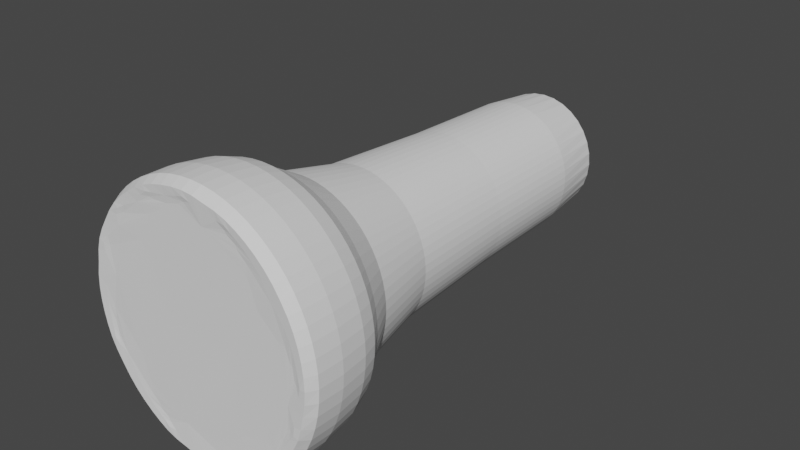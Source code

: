 # Source: FlashFlight.blend  (saved by Blender 2.83.18; exported with 4.5.12 LTS)
import bpy
from mathutils import Matrix  # noqa: F401  (used for matrix-valued properties, if any)

bpy.ops.wm.read_factory_settings(use_empty=True)
scene = bpy.context.scene
scene.name = 'Scene'

# ---- collections
col_collection = bpy.data.collections.new('Collection'); scene.collection.children.link(col_collection)

# ---- world
world_world = bpy.data.worlds.new('World'); scene.world = world_world
world_world.use_nodes = True; world_world.node_tree.nodes.clear()
_N = world_world.node_tree.nodes; _L = world_world.node_tree.links
n0 = _N.new('ShaderNodeOutputWorld'); n0.name = 'World Output'; n0.location = (300, 300)
n1 = _N.new('ShaderNodeBackground'); n1.name = 'Background'; n1.location = (10, 300)
n1.inputs[0].default_value = (0.05088, 0.05088, 0.05088, 1.0)
_L.new(n1.outputs[0], n0.inputs[0])
n0.is_active_output = True
world_world.color = (0.05088, 0.05088, 0.05088)
world_world.use_sun_shadow = False
world_world.sun_shadow_jitter_overblur = 0.0

# ---- meshes
me_cylinder = bpy.data.meshes.new('Cylinder')
me_cylinder.from_pydata([(8.229e-09, 1.351, -0.9115), (1.285e-07, 0.6758, 1.006), (0.2638, 1.325, -0.9115), (0.1328, 0.6627, 1.006), (0.5175, 1.248, -0.9115), (0.2605, 0.624, 1.006), (0.7513, 1.123, -0.9115), (0.3781, 0.5611, 1.006), (0.9562, 0.9544, -0.9115), (0.4813, 0.4764, 1.006), (1.124, 0.7495, -0.9115), (0.5659, 0.3733, 1.006), (1.249, 0.5157, -0.9115), (0.6288, 0.2556, 1.006), (1.326, 0.262, -0.9115), (0.6675, 0.1279, 1.006), (1.352, -0.001807, -0.9115), (0.6806, -0.004853, 1.006), (1.326, -0.2656, -0.9115), (0.6675, -0.1376, 1.006), (1.249, -0.5193, -0.9115), (0.6288, -0.2653, 1.006), (1.124, -0.7531, -0.9115), (0.5659, -0.383, 1.006), (0.9562, -0.9581, -0.9115), (0.4813, -0.4861, 1.006), (0.7513, -1.126, -0.9115), (0.3781, -0.5708, 1.006), (0.5175, -1.251, -0.9115), (0.2605, -0.6337, 1.006), (0.2638, -1.328, -0.9115), (0.1328, -0.6724, 1.006), (-4.324e-07, -1.354, -0.9115), (-9.323e-08, -0.6855, 1.006), (-0.2638, -1.328, -0.9115), (-0.1328, -0.6724, 1.006), (-0.5175, -1.251, -0.9115), (-0.2605, -0.6337, 1.006), (-0.7513, -1.126, -0.9115), (-0.3781, -0.5708, 1.006), (-0.9562, -0.9581, -0.9115), (-0.4813, -0.4861, 1.006), (-1.124, -0.7531, -0.9115), (-0.5659, -0.383, 1.006), (-1.249, -0.5193, -0.9115), (-0.6288, -0.2653, 1.006), (-1.326, -0.2656, -0.9115), (-0.6675, -0.1376, 1.006), (-1.352, -0.001806, -0.9115), (-0.6806, -0.004852, 1.006), (-1.326, 0.262, -0.9115), (-0.6675, 0.1279, 1.006), (-1.249, 0.5157, -0.9115), (-0.6288, 0.2556, 1.006), (-1.124, 0.7495, -0.9115), (-0.5659, 0.3733, 1.006), (-0.9562, 0.9544, -0.9115), (-0.4813, 0.4764, 1.006), (-0.7513, 1.123, -0.9115), (-0.3781, 0.5611, 1.006), (-0.5175, 1.248, -0.9115), (-0.2605, 0.624, 1.006), (-0.2638, 1.325, -0.9115), (-0.1328, 0.6627, 1.006), (9.788e-08, 0.8411, 0.9176), (0.165, 0.8249, 0.9176), (0.3236, 0.7768, 0.9176), (0.4698, 0.6986, 0.9176), (0.5979, 0.5935, 0.9176), (0.7031, 0.4653, 0.9176), (0.7812, 0.3192, 0.9176), (0.8293, 0.1605, 0.9176), (0.8456, -0.004439, 0.9176), (0.8293, -0.1694, 0.9176), (0.7812, -0.328, 0.9176), (0.7031, -0.4742, 0.9176), (0.5979, -0.6024, 0.9176), (0.4698, -0.7075, 0.9176), (0.3236, -0.7857, 0.9176), (0.165, -0.8338, 0.9176), (-1.776e-07, -0.85, 0.9176), (-0.165, -0.8338, 0.9176), (-0.3236, -0.7857, 0.9176), (-0.4698, -0.7075, 0.9176), (-0.5979, -0.6024, 0.9176), (-0.7031, -0.4742, 0.9176), (-0.7812, -0.328, 0.9176), (-0.8293, -0.1694, 0.9176), (-0.8456, -0.004438, 0.9176), (-0.8293, 0.1605, 0.9176), (-0.7812, 0.3192, 0.9176), (-0.7031, 0.4653, 0.9176), (-0.5979, 0.5935, 0.9176), (-0.4698, 0.6986, 0.9176), (-0.3236, 0.7768, 0.9176), (-0.165, 0.8249, 0.9176), (0.2932, 1.477, -0.6313), (0.5752, 1.391, -0.6313), (0.8351, 1.253, -0.6313), (1.063, 1.066, -0.6313), (1.25, 0.8379, -0.6313), (1.389, 0.578, -0.6313), (1.474, 0.296, -0.6313), (1.503, 0.002812, -0.6313), (1.474, -0.2904, -0.6313), (1.389, -0.5724, -0.6313), (1.25, -0.8322, -0.6313), (1.063, -1.06, -0.6313), (0.8351, -1.247, -0.6313), (0.5752, -1.386, -0.6313), (0.2932, -1.471, -0.6313), (-5.855e-07, -1.5, -0.6313), (-0.2932, -1.471, -0.6313), (-0.5752, -1.386, -0.6313), (-0.8351, -1.247, -0.6313), (-1.063, -1.06, -0.6313), (-1.25, -0.8322, -0.6313), (-1.389, -0.5724, -0.6313), (-1.474, -0.2904, -0.6313), (-1.503, 0.002813, -0.6313), (-1.474, 0.296, -0.6313), (-1.389, 0.578, -0.6313), (-1.25, 0.8379, -0.6313), (-1.063, 1.066, -0.6313), (-0.8351, 1.253, -0.6313), (-0.5752, 1.391, -0.6313), (-0.2932, 1.477, -0.6313), (-9.576e-08, 1.506, -0.6313), (-7.607e-08, 1.371, -0.584), (0.267, 1.345, -0.584), (0.5237, 1.267, -0.584), (0.7602, 1.14, -0.584), (0.9676, 0.9702, -0.584), (1.138, 0.7628, -0.584), (1.264, 0.5263, -0.584), (1.342, 0.2696, -0.584), (1.368, 0.00259, -0.584), (1.342, -0.2644, -0.584), (1.264, -0.5211, -0.584), (1.138, -0.7577, -0.584), (0.9676, -0.965, -0.584), (0.7602, -1.135, -0.584), (0.5237, -1.262, -0.584), (0.267, -1.34, -0.584), (-5.219e-07, -1.366, -0.584), (-0.267, -1.34, -0.584), (-0.5237, -1.262, -0.584), (-0.7602, -1.135, -0.584), (-0.9676, -0.965, -0.584), (-1.138, -0.7577, -0.584), (-1.264, -0.5211, -0.584), (-1.342, -0.2644, -0.584), (-1.368, 0.002591, -0.584), (-1.342, 0.2696, -0.584), (-1.264, 0.5263, -0.584), (-1.138, 0.7628, -0.584), (-0.9676, 0.9702, -0.584), (-0.7602, 1.14, -0.584), (-0.5237, 1.267, -0.584), (-0.267, 1.345, -0.584), (-1.349e-08, 0.8519, -0.3567), (0.1659, 0.8356, -0.3567), (0.3254, 0.7872, -0.3567), (0.4725, 0.7086, -0.3567), (0.6013, 0.6029, -0.3567), (0.7071, 0.474, -0.3567), (0.7857, 0.327, -0.3567), (0.8341, 0.1674, -0.3567), (0.8504, 0.001526, -0.3567), (0.8341, -0.1644, -0.3567), (0.7857, -0.3239, -0.3567), (0.7071, -0.4709, -0.3567), (0.6013, -0.5998, -0.3567), (0.4725, -0.7056, -0.3567), (0.3254, -0.7842, -0.3567), (0.1659, -0.8325, -0.3567), (-2.906e-07, -0.8489, -0.3567), (-0.1659, -0.8325, -0.3567), (-0.3254, -0.7842, -0.3567), (-0.4725, -0.7056, -0.3567), (-0.6013, -0.5998, -0.3567), (-0.7071, -0.4709, -0.3567), (-0.7857, -0.3239, -0.3567), (-0.8341, -0.1644, -0.3567), (-0.8504, 0.001527, -0.3567), (-0.8341, 0.1674, -0.3567), (-0.7857, 0.327, -0.3567), (-0.7071, 0.474, -0.3567), (-0.6013, 0.6029, -0.3567), (-0.4725, 0.7086, -0.3567), (-0.3254, 0.7872, -0.3567), (-0.1659, 0.8356, -0.3567), (0.311, 1.564, -0.9384), (0.61, 1.474, -0.9384), (0.8856, 1.326, -0.9384), (1.127, 1.128, -0.9384), (1.325, 0.8865, -0.9384), (1.473, 0.6109, -0.9384), (1.563, 0.3119, -0.9384), (1.594, 0.0009045, -0.9384), (1.563, -0.3101, -0.9384), (1.473, -0.6091, -0.9384), (1.325, -0.8847, -0.9384), (1.127, -1.126, -0.9384), (0.8856, -1.325, -0.9384), (0.61, -1.472, -0.9384), (0.311, -1.563, -0.9384), (-5.902e-07, -1.593, -0.9384), (-0.311, -1.563, -0.9384), (-0.61, -1.472, -0.9384), (-0.8856, -1.325, -0.9384), (-1.127, -1.126, -0.9384), (-1.325, -0.8847, -0.9384), (-1.473, -0.6091, -0.9384), (-1.563, -0.3101, -0.9384), (-1.594, 0.0009059, -0.9384), (-1.563, 0.3119, -0.9384), (-1.473, 0.6109, -0.9384), (-1.325, 0.8865, -0.9384), (-1.127, 1.128, -0.9384), (-0.8856, 1.326, -0.9384), (-0.61, 1.474, -0.9384), (-0.311, 1.564, -0.9384), (-7.08e-08, 1.595, -0.9384)], [], [(64, 1, 3, 65), (65, 3, 5, 66), (66, 5, 7, 67), (67, 7, 9, 68), (68, 9, 11, 69), (69, 11, 13, 70), (70, 13, 15, 71), (71, 15, 17, 72), (72, 17, 19, 73), (73, 19, 21, 74), (74, 21, 23, 75), (75, 23, 25, 76), (76, 25, 27, 77), (77, 27, 29, 78), (78, 29, 31, 79), (79, 31, 33, 80), (80, 33, 35, 81), (81, 35, 37, 82), (82, 37, 39, 83), (83, 39, 41, 84), (84, 41, 43, 85), (85, 43, 45, 86), (86, 45, 47, 87), (87, 47, 49, 88), (88, 49, 51, 89), (89, 51, 53, 90), (90, 53, 55, 91), (91, 55, 57, 92), (92, 57, 59, 93), (93, 59, 61, 94), (3, 1, 63, 61, 59, 57, 55, 53, 51, 49, 47, 45, 43, 41, 39, 37, 35, 33, 31, 29, 27, 25, 23, 21, 19, 17, 15, 13, 11, 9, 7, 5), (94, 61, 63, 95), (95, 63, 1, 64), (30, 46, 62), (191, 95, 64, 160), (190, 94, 95, 191), (189, 93, 94, 190), (188, 92, 93, 189), (187, 91, 92, 188), (186, 90, 91, 187), (185, 89, 90, 186), (184, 88, 89, 185), (183, 87, 88, 184), (182, 86, 87, 183), (181, 85, 86, 182), (180, 84, 85, 181), (179, 83, 84, 180), (178, 82, 83, 179), (177, 81, 82, 178), (176, 80, 81, 177), (175, 79, 80, 176), (174, 78, 79, 175), (173, 77, 78, 174), (172, 76, 77, 173), (171, 75, 76, 172), (170, 74, 75, 171), (169, 73, 74, 170), (168, 72, 73, 169), (167, 71, 72, 168), (166, 70, 71, 167), (165, 69, 70, 166), (164, 68, 69, 165), (163, 67, 68, 164), (162, 66, 67, 163), (161, 65, 66, 162), (160, 64, 65, 161), (62, 0, 6), (0, 2, 6), (2, 4, 6), (6, 8, 14), (8, 10, 14), (10, 12, 14), (14, 16, 18), (18, 20, 14), (20, 22, 14), (22, 24, 30), (24, 26, 30), (26, 28, 30), (30, 32, 34), (34, 36, 38), (38, 40, 42), (42, 44, 46), (46, 48, 54), (48, 50, 54), (50, 52, 54), (54, 56, 62), (56, 58, 62), (58, 60, 62), (30, 34, 38), (38, 42, 30), (42, 46, 30), (62, 6, 14), (14, 22, 30), (46, 54, 62), (62, 14, 30), (223, 127, 96, 192), (192, 96, 97, 193), (193, 97, 98, 194), (194, 98, 99, 195), (195, 99, 100, 196), (196, 100, 101, 197), (197, 101, 102, 198), (198, 102, 103, 199), (199, 103, 104, 200), (200, 104, 105, 201), (201, 105, 106, 202), (202, 106, 107, 203), (203, 107, 108, 204), (204, 108, 109, 205), (205, 109, 110, 206), (206, 110, 111, 207), (207, 111, 112, 208), (208, 112, 113, 209), (209, 113, 114, 210), (210, 114, 115, 211), (211, 115, 116, 212), (212, 116, 117, 213), (213, 117, 118, 214), (214, 118, 119, 215), (215, 119, 120, 216), (216, 120, 121, 217), (217, 121, 122, 218), (218, 122, 123, 219), (219, 123, 124, 220), (220, 124, 125, 221), (221, 125, 126, 222), (222, 126, 127, 223), (127, 128, 129, 96), (96, 129, 130, 97), (97, 130, 131, 98), (98, 131, 132, 99), (99, 132, 133, 100), (100, 133, 134, 101), (101, 134, 135, 102), (102, 135, 136, 103), (103, 136, 137, 104), (104, 137, 138, 105), (105, 138, 139, 106), (106, 139, 140, 107), (107, 140, 141, 108), (108, 141, 142, 109), (109, 142, 143, 110), (110, 143, 144, 111), (111, 144, 145, 112), (112, 145, 146, 113), (113, 146, 147, 114), (114, 147, 148, 115), (115, 148, 149, 116), (116, 149, 150, 117), (117, 150, 151, 118), (118, 151, 152, 119), (119, 152, 153, 120), (120, 153, 154, 121), (121, 154, 155, 122), (122, 155, 156, 123), (123, 156, 157, 124), (124, 157, 158, 125), (125, 158, 159, 126), (126, 159, 128, 127), (128, 160, 161, 129), (129, 161, 162, 130), (130, 162, 163, 131), (131, 163, 164, 132), (132, 164, 165, 133), (133, 165, 166, 134), (134, 166, 167, 135), (135, 167, 168, 136), (136, 168, 169, 137), (137, 169, 170, 138), (138, 170, 171, 139), (139, 171, 172, 140), (140, 172, 173, 141), (141, 173, 174, 142), (142, 174, 175, 143), (143, 175, 176, 144), (144, 176, 177, 145), (145, 177, 178, 146), (146, 178, 179, 147), (147, 179, 180, 148), (148, 180, 181, 149), (149, 181, 182, 150), (150, 182, 183, 151), (151, 183, 184, 152), (152, 184, 185, 153), (153, 185, 186, 154), (154, 186, 187, 155), (155, 187, 188, 156), (156, 188, 189, 157), (157, 189, 190, 158), (158, 190, 191, 159), (159, 191, 160, 128), (62, 222, 223, 0), (60, 221, 222, 62), (58, 220, 221, 60), (56, 219, 220, 58), (54, 218, 219, 56), (52, 217, 218, 54), (50, 216, 217, 52), (48, 215, 216, 50), (46, 214, 215, 48), (44, 213, 214, 46), (42, 212, 213, 44), (40, 211, 212, 42), (38, 210, 211, 40), (36, 209, 210, 38), (34, 208, 209, 36), (32, 207, 208, 34), (30, 206, 207, 32), (28, 205, 206, 30), (26, 204, 205, 28), (24, 203, 204, 26), (22, 202, 203, 24), (20, 201, 202, 22), (18, 200, 201, 20), (16, 199, 200, 18), (14, 198, 199, 16), (12, 197, 198, 14), (10, 196, 197, 12), (8, 195, 196, 10), (6, 194, 195, 8), (4, 193, 194, 6), (2, 192, 193, 4), (0, 223, 192, 2)])
_uv = me_cylinder.uv_layers.new(name='UVMap')
_uv.uv.foreach_set('vector', [1.0, 0.9779, 1.0, 1.0, 0.9688, 1.0, 0.9688, 0.9779, 0.9688, 0.9779, 0.9688, 1.0, 0.9375, 1.0, 0.9375, 0.9779, 0.9375, 0.9779, 0.9375, 1.0, 0.9062, 1.0, 0.9062, 0.9779, 0.9062, 0.9779, 0.9062, 1.0, 0.875, 1.0, 0.875, 0.9779, 0.875, 0.9779, 0.875, 1.0, 0.8438, 1.0, 0.8438, 0.9779, 0.8438, 0.9779, 0.8438, 1.0, 0.8125, 1.0, 0.8125, 0.9779, 0.8125, 0.9779, 0.8125, 1.0, 0.7812, 1.0, 0.7812, 0.9779, 0.7812, 0.9779, 0.7812, 1.0, 0.75, 1.0, 0.75, 0.9779, 0.75, 0.9779, 0.75, 1.0, 0.7188, 1.0, 0.7188, 0.9779, 0.7188, 0.9779, 0.7188, 1.0, 0.6875, 1.0, 0.6875, 0.9779, 0.6875, 0.9779, 0.6875, 1.0, 0.6562, 1.0, 0.6562, 0.9779, 0.6562, 0.9779, 0.6562, 1.0, 0.625, 1.0, 0.625, 0.9779, 0.625, 0.9779, 0.625, 1.0, 0.5938, 1.0, 0.5938, 0.9779, 0.5938, 0.9779, 0.5938, 1.0, 0.5625, 1.0, 0.5625, 0.9779, 0.5625, 0.9779, 0.5625, 1.0, 0.5312, 1.0, 0.5312, 0.9779, 0.5312, 0.9779, 0.5312, 1.0, 0.5, 1.0, 0.5, 0.9779, 0.5, 0.9779, 0.5, 1.0, 0.4688, 1.0, 0.4688, 0.9779, 0.4688, 0.9779, 0.4688, 1.0, 0.4375, 1.0, 0.4375, 0.9779, 0.4375, 0.9779, 0.4375, 1.0, 0.4062, 1.0, 0.4062, 0.9779, 0.4062, 0.9779, 0.4062, 1.0, 0.375, 1.0, 0.375, 0.9779, 0.375, 0.9779, 0.375, 1.0, 0.3438, 1.0, 0.3438, 0.9779, 0.3438, 0.9779, 0.3438, 1.0, 0.3125, 1.0, 0.3125, 0.9779, 0.3125, 0.9779, 0.3125, 1.0, 0.2812, 1.0, 0.2812, 0.9779, 0.2812, 0.9779, 0.2812, 1.0, 0.25, 1.0, 0.25, 0.9779, 0.25, 0.9779, 0.25, 1.0, 0.2188, 1.0, 0.2188, 0.9779, 0.2188, 0.9779, 0.2188, 1.0, 0.1875, 1.0, 0.1875, 0.9779, 0.1875, 0.9779, 0.1875, 1.0, 0.1562, 1.0, 0.1562, 0.9779, 0.1562, 0.9779, 0.1562, 1.0, 0.125, 1.0, 0.125, 0.9779, 0.125, 0.9779, 0.125, 1.0, 0.09375, 1.0, 0.09375, 0.9779, 0.09375, 0.9779, 0.09375, 1.0, 0.0625, 1.0, 0.0625, 0.9779, 0.2968, 0.4854, 0.25, 0.49, 0.2032, 0.4854, 0.1582, 0.4717, 0.1167, 0.4496, 0.08029, 0.4197, 0.05045, 0.3833, 0.02827, 0.3418, 0.01461, 0.2968, 0.01, 0.25, 0.01461, 0.2032, 0.02827, 0.1582, 0.05045, 0.1167, 0.08029, 0.08029, 0.1167, 0.05045, 0.1582, 0.02827, 0.2032, 0.01461, 0.25, 0.01, 0.2968, 0.01461, 0.3418, 0.02827, 0.3833, 0.05045, 0.4197, 0.08029, 0.4496, 0.1167, 0.4717, 0.1582, 0.4854, 0.2032, 0.49, 0.25, 0.4854, 0.2968, 0.4717, 0.3418, 0.4496, 0.3833, 0.4197, 0.4197, 0.3833, 0.4496, 0.3418, 0.4717, 0.0625, 0.9779, 0.0625, 1.0, 0.03125, 1.0, 0.03125, 0.9779, 0.03125, 0.9779, 0.03125, 1.0, 0.0, 1.0, 0.0, 0.9779, 0.7968, 0.01461, 0.5146, 0.2032, 0.7032, 0.4854, 0.03125, 0.6595, 0.03125, 0.9779, 0.0, 0.9779, 0.0, 0.6595, 0.0625, 0.6595, 0.0625, 0.9779, 0.03125, 0.9779, 0.03125, 0.6595, 0.09375, 0.6595, 0.09375, 0.9779, 0.0625, 0.9779, 0.0625, 0.6595, 0.125, 0.6595, 0.125, 0.9779, 0.09375, 0.9779, 0.09375, 0.6595, 0.1563, 0.6595, 0.1562, 0.9779, 0.125, 0.9779, 0.125, 0.6595, 0.1875, 0.6595, 0.1875, 0.9779, 0.1562, 0.9779, 0.1563, 0.6595, 0.2187, 0.6595, 0.2188, 0.9779, 0.1875, 0.9779, 0.1875, 0.6595, 0.25, 0.6595, 0.25, 0.9779, 0.2188, 0.9779, 0.2187, 0.6595, 0.2812, 0.6595, 0.2812, 0.9779, 0.25, 0.9779, 0.25, 0.6595, 0.3125, 0.6595, 0.3125, 0.9779, 0.2812, 0.9779, 0.2812, 0.6595, 0.3438, 0.6595, 0.3438, 0.9779, 0.3125, 0.9779, 0.3125, 0.6595, 0.375, 0.6595, 0.375, 0.9779, 0.3438, 0.9779, 0.3438, 0.6595, 0.4062, 0.6595, 0.4062, 0.9779, 0.375, 0.9779, 0.375, 0.6595, 0.4375, 0.6595, 0.4375, 0.9779, 0.4062, 0.9779, 0.4062, 0.6595, 0.4688, 0.6595, 0.4688, 0.9779, 0.4375, 0.9779, 0.4375, 0.6595, 0.5, 0.6595, 0.5, 0.9779, 0.4688, 0.9779, 0.4688, 0.6595, 0.5312, 0.6595, 0.5312, 0.9779, 0.5, 0.9779, 0.5, 0.6595, 0.5625, 0.6595, 0.5625, 0.9779, 0.5312, 0.9779, 0.5312, 0.6595, 0.5938, 0.6595, 0.5938, 0.9779, 0.5625, 0.9779, 0.5625, 0.6595, 0.625, 0.6595, 0.625, 0.9779, 0.5938, 0.9779, 0.5938, 0.6595, 0.6562, 0.6595, 0.6562, 0.9779, 0.625, 0.9779, 0.625, 0.6595, 0.6875, 0.6595, 0.6875, 0.9779, 0.6562, 0.9779, 0.6562, 0.6595, 0.7188, 0.6595, 0.7188, 0.9779, 0.6875, 0.9779, 0.6875, 0.6595, 0.75, 0.6595, 0.75, 0.9779, 0.7188, 0.9779, 0.7188, 0.6595, 0.7812, 0.6595, 0.7812, 0.9779, 0.75, 0.9779, 0.75, 0.6595, 0.8125, 0.6595, 0.8125, 0.9779, 0.7812, 0.9779, 0.7812, 0.6595, 0.8438, 0.6595, 0.8438, 0.9779, 0.8125, 0.9779, 0.8125, 0.6595, 0.875, 0.6595, 0.875, 0.9779, 0.8438, 0.9779, 0.8438, 0.6595, 0.9062, 0.6595, 0.9062, 0.9779, 0.875, 0.9779, 0.875, 0.6595, 0.9375, 0.6595, 0.9375, 0.9779, 0.9062, 0.9779, 0.9062, 0.6595, 0.9688, 0.6595, 0.9688, 0.9779, 0.9375, 0.9779, 0.9375, 0.6595, 1.0, 0.6595, 1.0, 0.9779, 0.9688, 0.9779, 0.9688, 0.6595, 0.7032, 0.4854, 0.75, 0.49, 0.8833, 0.4496, 0.75, 0.49, 0.7968, 0.4854, 0.8833, 0.4496, 0.7968, 0.4854, 0.8418, 0.4717, 0.8833, 0.4496, 0.8833, 0.4496, 0.9197, 0.4197, 0.9854, 0.2968, 0.9197, 0.4197, 0.9496, 0.3833, 0.9854, 0.2968, 0.9496, 0.3833, 0.9717, 0.3418, 0.9854, 0.2968, 0.9854, 0.2968, 0.99, 0.25, 0.9854, 0.2032, 0.9854, 0.2032, 0.9717, 0.1582, 0.9854, 0.2968, 0.9717, 0.1582, 0.9496, 0.1167, 0.9854, 0.2968, 0.9496, 0.1167, 0.9197, 0.08029, 0.7968, 0.01461, 0.9197, 0.08029, 0.8833, 0.05045, 0.7968, 0.01461, 0.8833, 0.05045, 0.8418, 0.02827, 0.7968, 0.01461, 0.7968, 0.01461, 0.75, 0.01, 0.7032, 0.01461, 0.7032, 0.01461, 0.6582, 0.02827, 0.6167, 0.05045, 0.6167, 0.05045, 0.5803, 0.08029, 0.5504, 0.1167, 0.5504, 0.1167, 0.5283, 0.1582, 0.5146, 0.2032, 0.5146, 0.2032, 0.51, 0.25, 0.5504, 0.3833, 0.51, 0.25, 0.5146, 0.2968, 0.5504, 0.3833, 0.5146, 0.2968, 0.5283, 0.3418, 0.5504, 0.3833, 0.5504, 0.3833, 0.5803, 0.4197, 0.7032, 0.4854, 0.5803, 0.4197, 0.6167, 0.4496, 0.7032, 0.4854, 0.6167, 0.4496, 0.6582, 0.4717, 0.7032, 0.4854, 0.7968, 0.01461, 0.7032, 0.01461, 0.6167, 0.05045, 0.6167, 0.05045, 0.5504, 0.1167, 0.7968, 0.01461, 0.5504, 0.1167, 0.5146, 0.2032, 0.7968, 0.01461, 0.7032, 0.4854, 0.8833, 0.4496, 0.9854, 0.2968, 0.9854, 0.2968, 0.9496, 0.1167, 0.7968, 0.01461, 0.5146, 0.2032, 0.5504, 0.3833, 0.7032, 0.4854, 0.7032, 0.4854, 0.9854, 0.2968, 0.7968, 0.01461, 1.0, 0.5106, 1.0, 0.5726, 0.9688, 0.5726, 0.9688, 0.5106, 0.9688, 0.5106, 0.9688, 0.5726, 0.9375, 0.5726, 0.9375, 0.5106, 0.9375, 0.5106, 0.9375, 0.5726, 0.9062, 0.5726, 0.9062, 0.5106, 0.9062, 0.5106, 0.9062, 0.5726, 0.875, 0.5726, 0.875, 0.5106, 0.875, 0.5106, 0.875, 0.5726, 0.8438, 0.5726, 0.8438, 0.5106, 0.8438, 0.5106, 0.8438, 0.5726, 0.8125, 0.5726, 0.8125, 0.5106, 0.8125, 0.5106, 0.8125, 0.5726, 0.7812, 0.5726, 0.7812, 0.5106, 0.7812, 0.5106, 0.7812, 0.5726, 0.75, 0.5726, 0.75, 0.5106, 0.75, 0.5106, 0.75, 0.5726, 0.7188, 0.5726, 0.7188, 0.5106, 0.7188, 0.5106, 0.7188, 0.5726, 0.6875, 0.5726, 0.6875, 0.5106, 0.6875, 0.5106, 0.6875, 0.5726, 0.6562, 0.5726, 0.6562, 0.5106, 0.6562, 0.5106, 0.6562, 0.5726, 0.625, 0.5726, 0.625, 0.5106, 0.625, 0.5106, 0.625, 0.5726, 0.5938, 0.5726, 0.5938, 0.5106, 0.5938, 0.5106, 0.5938, 0.5726, 0.5625, 0.5726, 0.5625, 0.5106, 0.5625, 0.5106, 0.5625, 0.5726, 0.5312, 0.5726, 0.5312, 0.5106, 0.5312, 0.5106, 0.5312, 0.5726, 0.5, 0.5726, 0.5, 0.5106, 0.5, 0.5106, 0.5, 0.5726, 0.4688, 0.5726, 0.4688, 0.5106, 0.4688, 0.5106, 0.4688, 0.5726, 0.4375, 0.5726, 0.4375, 0.5106, 0.4375, 0.5106, 0.4375, 0.5726, 0.4062, 0.5726, 0.4062, 0.5106, 0.4062, 0.5106, 0.4062, 0.5726, 0.375, 0.5726, 0.375, 0.5106, 0.375, 0.5106, 0.375, 0.5726, 0.3438, 0.5726, 0.3438, 0.5106, 0.3438, 0.5106, 0.3438, 0.5726, 0.3125, 0.5726, 0.3125, 0.5106, 0.3125, 0.5106, 0.3125, 0.5726, 0.2812, 0.5726, 0.2812, 0.5106, 0.2812, 0.5106, 0.2812, 0.5726, 0.25, 0.5726, 0.25, 0.5106, 0.25, 0.5106, 0.25, 0.5726, 0.2187, 0.5726, 0.2188, 0.5106, 0.2188, 0.5106, 0.2187, 0.5726, 0.1875, 0.5726, 0.1875, 0.5106, 0.1875, 0.5106, 0.1875, 0.5726, 0.1563, 0.5726, 0.1562, 0.5106, 0.1562, 0.5106, 0.1563, 0.5726, 0.125, 0.5726, 0.125, 0.5106, 0.125, 0.5106, 0.125, 0.5726, 0.09375, 0.5726, 0.09375, 0.5106, 0.09375, 0.5106, 0.09375, 0.5726, 0.0625, 0.5726, 0.0625, 0.5106, 0.0625, 0.5106, 0.0625, 0.5726, 0.03125, 0.5726, 0.03125, 0.5106, 0.03125, 0.5106, 0.03125, 0.5726, 0.0, 0.5726, 0.0, 0.5106, 1.0, 0.5726, 1.0, 0.5836, 0.9688, 0.5836, 0.9688, 0.5726, 0.9688, 0.5726, 0.9688, 0.5836, 0.9375, 0.5836, 0.9375, 0.5726, 0.9375, 0.5726, 0.9375, 0.5836, 0.9062, 0.5836, 0.9062, 0.5726, 0.9062, 0.5726, 0.9062, 0.5836, 0.875, 0.5836, 0.875, 0.5726, 0.875, 0.5726, 0.875, 0.5836, 0.8438, 0.5836, 0.8438, 0.5726, 0.8438, 0.5726, 0.8438, 0.5836, 0.8125, 0.5836, 0.8125, 0.5726, 0.8125, 0.5726, 0.8125, 0.5836, 0.7812, 0.5836, 0.7812, 0.5726, 0.7812, 0.5726, 0.7812, 0.5836, 0.75, 0.5836, 0.75, 0.5726, 0.75, 0.5726, 0.75, 0.5836, 0.7188, 0.5836, 0.7188, 0.5726, 0.7188, 0.5726, 0.7188, 0.5836, 0.6875, 0.5836, 0.6875, 0.5726, 0.6875, 0.5726, 0.6875, 0.5836, 0.6562, 0.5836, 0.6562, 0.5726, 0.6562, 0.5726, 0.6562, 0.5836, 0.625, 0.5836, 0.625, 0.5726, 0.625, 0.5726, 0.625, 0.5836, 0.5938, 0.5836, 0.5938, 0.5726, 0.5938, 0.5726, 0.5938, 0.5836, 0.5625, 0.5836, 0.5625, 0.5726, 0.5625, 0.5726, 0.5625, 0.5836, 0.5312, 0.5836, 0.5312, 0.5726, 0.5312, 0.5726, 0.5312, 0.5836, 0.5, 0.5836, 0.5, 0.5726, 0.5, 0.5726, 0.5, 0.5836, 0.4687, 0.5836, 0.4688, 0.5726, 0.4688, 0.5726, 0.4687, 0.5836, 0.4375, 0.5836, 0.4375, 0.5726, 0.4375, 0.5726, 0.4375, 0.5836, 0.4062, 0.5836, 0.4062, 0.5726, 0.4062, 0.5726, 0.4062, 0.5836, 0.375, 0.5836, 0.375, 0.5726, 0.375, 0.5726, 0.375, 0.5836, 0.3438, 0.5836, 0.3438, 0.5726, 0.3438, 0.5726, 0.3438, 0.5836, 0.3125, 0.5836, 0.3125, 0.5726, 0.3125, 0.5726, 0.3125, 0.5836, 0.2813, 0.5836, 0.2812, 0.5726, 0.2812, 0.5726, 0.2813, 0.5836, 0.25, 0.5836, 0.25, 0.5726, 0.25, 0.5726, 0.25, 0.5836, 0.2187, 0.5836, 0.2187, 0.5726, 0.2187, 0.5726, 0.2187, 0.5836, 0.1875, 0.5836, 0.1875, 0.5726, 0.1875, 0.5726, 0.1875, 0.5836, 0.1563, 0.5836, 0.1563, 0.5726, 0.1563, 0.5726, 0.1563, 0.5836, 0.125, 0.5836, 0.125, 0.5726, 0.125, 0.5726, 0.125, 0.5836, 0.09375, 0.5836, 0.09375, 0.5726, 0.09375, 0.5726, 0.09375, 0.5836, 0.0625, 0.5836, 0.0625, 0.5726, 0.0625, 0.5726, 0.0625, 0.5836, 0.03125, 0.5836, 0.03125, 0.5726, 0.03125, 0.5726, 0.03125, 0.5836, 0.0, 0.5836, 0.0, 0.5726, 1.0, 0.5836, 1.0, 0.6595, 0.9688, 0.6595, 0.9688, 0.5836, 0.9688, 0.5836, 0.9688, 0.6595, 0.9375, 0.6595, 0.9375, 0.5836, 0.9375, 0.5836, 0.9375, 0.6595, 0.9062, 0.6595, 0.9062, 0.5836, 0.9062, 0.5836, 0.9062, 0.6595, 0.875, 0.6595, 0.875, 0.5836, 0.875, 0.5836, 0.875, 0.6595, 0.8438, 0.6595, 0.8438, 0.5836, 0.8438, 0.5836, 0.8438, 0.6595, 0.8125, 0.6595, 0.8125, 0.5836, 0.8125, 0.5836, 0.8125, 0.6595, 0.7812, 0.6595, 0.7812, 0.5836, 0.7812, 0.5836, 0.7812, 0.6595, 0.75, 0.6595, 0.75, 0.5836, 0.75, 0.5836, 0.75, 0.6595, 0.7188, 0.6595, 0.7188, 0.5836, 0.7188, 0.5836, 0.7188, 0.6595, 0.6875, 0.6595, 0.6875, 0.5836, 0.6875, 0.5836, 0.6875, 0.6595, 0.6562, 0.6595, 0.6562, 0.5836, 0.6562, 0.5836, 0.6562, 0.6595, 0.625, 0.6595, 0.625, 0.5836, 0.625, 0.5836, 0.625, 0.6595, 0.5938, 0.6595, 0.5938, 0.5836, 0.5938, 0.5836, 0.5938, 0.6595, 0.5625, 0.6595, 0.5625, 0.5836, 0.5625, 0.5836, 0.5625, 0.6595, 0.5312, 0.6595, 0.5312, 0.5836, 0.5312, 0.5836, 0.5312, 0.6595, 0.5, 0.6595, 0.5, 0.5836, 0.5, 0.5836, 0.5, 0.6595, 0.4688, 0.6595, 0.4687, 0.5836, 0.4687, 0.5836, 0.4688, 0.6595, 0.4375, 0.6595, 0.4375, 0.5836, 0.4375, 0.5836, 0.4375, 0.6595, 0.4062, 0.6595, 0.4062, 0.5836, 0.4062, 0.5836, 0.4062, 0.6595, 0.375, 0.6595, 0.375, 0.5836, 0.375, 0.5836, 0.375, 0.6595, 0.3438, 0.6595, 0.3438, 0.5836, 0.3438, 0.5836, 0.3438, 0.6595, 0.3125, 0.6595, 0.3125, 0.5836, 0.3125, 0.5836, 0.3125, 0.6595, 0.2812, 0.6595, 0.2813, 0.5836, 0.2813, 0.5836, 0.2812, 0.6595, 0.25, 0.6595, 0.25, 0.5836, 0.25, 0.5836, 0.25, 0.6595, 0.2187, 0.6595, 0.2187, 0.5836, 0.2187, 0.5836, 0.2187, 0.6595, 0.1875, 0.6595, 0.1875, 0.5836, 0.1875, 0.5836, 0.1875, 0.6595, 0.1563, 0.6595, 0.1563, 0.5836, 0.1563, 0.5836, 0.1563, 0.6595, 0.125, 0.6595, 0.125, 0.5836, 0.125, 0.5836, 0.125, 0.6595, 0.09375, 0.6595, 0.09375, 0.5836, 0.09375, 0.5836, 0.09375, 0.6595, 0.0625, 0.6595, 0.0625, 0.5836, 0.0625, 0.5836, 0.0625, 0.6595, 0.03125, 0.6595, 0.03125, 0.5836, 0.03125, 0.5836, 0.03125, 0.6595, 0.0, 0.6595, 0.0, 0.5836, 0.03125, 0.5, 0.03125, 0.5106, 0.0, 0.5106, 0.0, 0.5, 0.0625, 0.5, 0.0625, 0.5106, 0.03125, 0.5106, 0.03125, 0.5, 0.09375, 0.5, 0.09375, 0.5106, 0.0625, 0.5106, 0.0625, 0.5, 0.125, 0.5, 0.125, 0.5106, 0.09375, 0.5106, 0.09375, 0.5, 0.1562, 0.5, 0.1562, 0.5106, 0.125, 0.5106, 0.125, 0.5, 0.1875, 0.5, 0.1875, 0.5106, 0.1562, 0.5106, 0.1562, 0.5, 0.2188, 0.5, 0.2188, 0.5106, 0.1875, 0.5106, 0.1875, 0.5, 0.25, 0.5, 0.25, 0.5106, 0.2188, 0.5106, 0.2188, 0.5, 0.2812, 0.5, 0.2812, 0.5106, 0.25, 0.5106, 0.25, 0.5, 0.3125, 0.5, 0.3125, 0.5106, 0.2812, 0.5106, 0.2812, 0.5, 0.3438, 0.5, 0.3438, 0.5106, 0.3125, 0.5106, 0.3125, 0.5, 0.375, 0.5, 0.375, 0.5106, 0.3438, 0.5106, 0.3438, 0.5, 0.4062, 0.5, 0.4062, 0.5106, 0.375, 0.5106, 0.375, 0.5, 0.4375, 0.5, 0.4375, 0.5106, 0.4062, 0.5106, 0.4062, 0.5, 0.4688, 0.5, 0.4688, 0.5106, 0.4375, 0.5106, 0.4375, 0.5, 0.5, 0.5, 0.5, 0.5106, 0.4688, 0.5106, 0.4688, 0.5, 0.5312, 0.5, 0.5312, 0.5106, 0.5, 0.5106, 0.5, 0.5, 0.5625, 0.5, 0.5625, 0.5106, 0.5312, 0.5106, 0.5312, 0.5, 0.5938, 0.5, 0.5938, 0.5106, 0.5625, 0.5106, 0.5625, 0.5, 0.625, 0.5, 0.625, 0.5106, 0.5938, 0.5106, 0.5938, 0.5, 0.6562, 0.5, 0.6562, 0.5106, 0.625, 0.5106, 0.625, 0.5, 0.6875, 0.5, 0.6875, 0.5106, 0.6562, 0.5106, 0.6562, 0.5, 0.7188, 0.5, 0.7188, 0.5106, 0.6875, 0.5106, 0.6875, 0.5, 0.75, 0.5, 0.75, 0.5106, 0.7188, 0.5106, 0.7188, 0.5, 0.7812, 0.5, 0.7812, 0.5106, 0.75, 0.5106, 0.75, 0.5, 0.8125, 0.5, 0.8125, 0.5106, 0.7812, 0.5106, 0.7812, 0.5, 0.8438, 0.5, 0.8438, 0.5106, 0.8125, 0.5106, 0.8125, 0.5, 0.875, 0.5, 0.875, 0.5106, 0.8438, 0.5106, 0.8438, 0.5, 0.9062, 0.5, 0.9062, 0.5106, 0.875, 0.5106, 0.875, 0.5, 0.9375, 0.5, 0.9375, 0.5106, 0.9062, 0.5106, 0.9062, 0.5, 0.9688, 0.5, 0.9688, 0.5106, 0.9375, 0.5106, 0.9375, 0.5, 1.0, 0.5, 1.0, 0.5106, 0.9688, 0.5106, 0.9688, 0.5])
me_cylinder.use_remesh_fix_poles = True
me_cylinder.use_remesh_preserve_attributes = False
me_cylinder.use_mirror_vertex_groups = False
me_cylinder.update()

# ---- objects
ob_cylinder = bpy.data.objects.new('Cylinder', me_cylinder)

# ---- transforms, parenting, visibility, modifiers, constraints
ob_cylinder.location = (0.0, 0.0, 0.0)
ob_cylinder.rotation_euler = (-1.581, -0.0, 6.283)
ob_cylinder.scale = (0.7675, 0.7946, 2.465)
ob_cylinder.lineart.crease_threshold = 0.0
_m = ob_cylinder.modifiers.new('Subdivision', 'SUBSURF')
_m.uv_smooth = 'PRESERVE_CORNERS'
_m.quality = 1
_m.levels = 2
_m.render_levels = 1

# ---- collection membership
col_collection.objects.link(ob_cylinder)

# ---- scene / render settings (as saved in the file)
scene.frame_start = 1; scene.frame_end = 250; scene.frame_set(32)
scene.render.engine = 'BLENDER_EEVEE_NEXT'
scene.cycles.use_denoising = False
scene.cycles.samples = 128
scene.cycles.sampling_pattern = 'TABULATED_SOBOL'
scene.cycles.use_adaptive_sampling = False
scene.cycles.use_light_tree = False
scene.view_settings.view_transform = 'Filmic'
bpy.context.view_layer.update()

# ---- added for rendering (the .blend has no active camera and no usable light): camera, sun
cam_auto = bpy.data.cameras.new('AutoCamera')
cam_auto.lens = 50.0
cam_auto.sensor_width = 36.0
cam_auto.clip_end = 1000.0
ob_auto_camera = bpy.data.objects.new('AutoCamera', cam_auto)
scene.collection.objects.link(ob_auto_camera)
ob_auto_camera.location = (5.53953, -6.56397, 4.4301)
ob_auto_camera.rotation_euler = (1.09748, -7.21219e-08, 0.694738)
scene.camera = ob_auto_camera
light_auto_sun = bpy.data.lights.new('AutoSun', 'SUN')
light_auto_sun.energy = 3.0
light_auto_sun.angle = 0.0523599
ob_auto_sun = bpy.data.objects.new('AutoSun', light_auto_sun)
scene.collection.objects.link(ob_auto_sun)
ob_auto_sun.rotation_euler = (0.872665, 0.174533, 0.523599)
bpy.context.view_layer.update()
